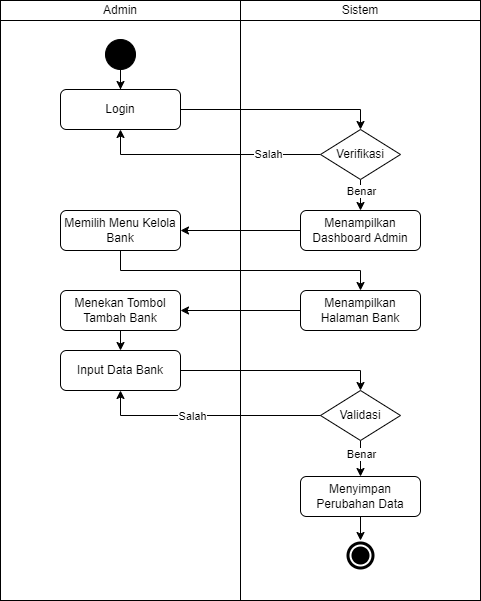

The diagram above was exported from draw.io. Its source (the exported page's mxGraphModel, read from the mxfile embedded in the PNG):
<mxGraphModel dx="-439" dy="-681" grid="1" gridSize="10" guides="1" tooltips="1" connect="1" arrows="1" fold="1" page="1" pageScale="1" pageWidth="850" pageHeight="1100" math="0" shadow="0">
  <root>
    <mxCell id="0" />
    <mxCell id="1" parent="0" />
    <mxCell id="2" value="Admin" style="rounded=0;whiteSpace=wrap;html=1;" parent="1" vertex="1">
      <mxGeometry x="1460" y="1400" width="240" height="20" as="geometry" />
    </mxCell>
    <mxCell id="3" value="" style="rounded=0;whiteSpace=wrap;html=1;" parent="1" vertex="1">
      <mxGeometry x="1460" y="1420" width="240" height="580" as="geometry" />
    </mxCell>
    <mxCell id="4" value="Sistem" style="rounded=0;whiteSpace=wrap;html=1;" parent="1" vertex="1">
      <mxGeometry x="1700" y="1400" width="240" height="20" as="geometry" />
    </mxCell>
    <mxCell id="5" value="" style="rounded=0;whiteSpace=wrap;html=1;" parent="1" vertex="1">
      <mxGeometry x="1700" y="1420" width="240" height="580" as="geometry" />
    </mxCell>
    <mxCell id="6" value="" style="ellipse;shape=doubleEllipse;whiteSpace=wrap;html=1;aspect=fixed;labelBackgroundColor=#000000;fillColor=#000000;strokeColor=#FFFFFF;strokeWidth=2;" parent="1" vertex="1">
      <mxGeometry x="1805" y="1940" width="30" height="30" as="geometry" />
    </mxCell>
    <mxCell id="7" style="edgeStyle=orthogonalEdgeStyle;rounded=0;orthogonalLoop=1;jettySize=auto;html=1;" parent="1" source="8" target="10" edge="1">
      <mxGeometry relative="1" as="geometry" />
    </mxCell>
    <mxCell id="8" value="" style="ellipse;whiteSpace=wrap;html=1;aspect=fixed;fillColor=#000000;labelBackgroundColor=#000000;shadow=0;gradientColor=none;" parent="1" vertex="1">
      <mxGeometry x="1565" y="1439" width="30" height="30" as="geometry" />
    </mxCell>
    <mxCell id="10" value="Login" style="rounded=1;whiteSpace=wrap;html=1;" parent="1" vertex="1">
      <mxGeometry x="1520" y="1489" width="120" height="40" as="geometry" />
    </mxCell>
    <mxCell id="14" style="edgeStyle=orthogonalEdgeStyle;rounded=0;orthogonalLoop=1;jettySize=auto;html=1;" parent="1" source="15" target="20" edge="1">
      <mxGeometry relative="1" as="geometry">
        <Array as="points">
          <mxPoint x="1580" y="1670" />
          <mxPoint x="1820" y="1670" />
        </Array>
      </mxGeometry>
    </mxCell>
    <mxCell id="15" value="Memilih Menu Kelola Bank" style="rounded=1;whiteSpace=wrap;html=1;" parent="1" vertex="1">
      <mxGeometry x="1520" y="1610" width="120" height="40" as="geometry" />
    </mxCell>
    <mxCell id="16" style="edgeStyle=orthogonalEdgeStyle;rounded=0;orthogonalLoop=1;jettySize=auto;html=1;" parent="1" source="17" target="15" edge="1">
      <mxGeometry relative="1" as="geometry" />
    </mxCell>
    <mxCell id="17" value="Menampilkan Dashboard Admin" style="rounded=1;whiteSpace=wrap;html=1;" parent="1" vertex="1">
      <mxGeometry x="1760" y="1610" width="120" height="40" as="geometry" />
    </mxCell>
    <mxCell id="18" value="Menekan Tombol Tambah Bank" style="rounded=1;whiteSpace=wrap;html=1;" parent="1" vertex="1">
      <mxGeometry x="1520" y="1690" width="120" height="40" as="geometry" />
    </mxCell>
    <mxCell id="19" style="edgeStyle=orthogonalEdgeStyle;rounded=0;orthogonalLoop=1;jettySize=auto;html=1;" parent="1" source="20" target="18" edge="1">
      <mxGeometry relative="1" as="geometry" />
    </mxCell>
    <mxCell id="20" value="Menampilkan Halaman Bank" style="rounded=1;whiteSpace=wrap;html=1;" parent="1" vertex="1">
      <mxGeometry x="1760" y="1690" width="120" height="40" as="geometry" />
    </mxCell>
    <mxCell id="49" style="edgeStyle=none;html=1;entryX=0.5;entryY=0;entryDx=0;entryDy=0;" parent="1" source="22" target="6" edge="1">
      <mxGeometry relative="1" as="geometry" />
    </mxCell>
    <mxCell id="22" value="Menyimpan Perubahan Data" style="rounded=1;whiteSpace=wrap;html=1;" parent="1" vertex="1">
      <mxGeometry x="1760" y="1876" width="120" height="40" as="geometry" />
    </mxCell>
    <mxCell id="23" style="edgeStyle=orthogonalEdgeStyle;rounded=0;orthogonalLoop=1;jettySize=auto;html=1;startArrow=none;exitX=0.5;exitY=1;exitDx=0;exitDy=0;entryX=0.5;entryY=0;entryDx=0;entryDy=0;" parent="1" source="13" target="22" edge="1">
      <mxGeometry relative="1" as="geometry">
        <mxPoint x="1750" y="1850" as="targetPoint" />
        <Array as="points" />
      </mxGeometry>
    </mxCell>
    <mxCell id="51" value="Benar" style="edgeLabel;html=1;align=center;verticalAlign=middle;resizable=0;points=[];" parent="23" vertex="1" connectable="0">
      <mxGeometry x="-0.274" relative="1" as="geometry">
        <mxPoint as="offset" />
      </mxGeometry>
    </mxCell>
    <mxCell id="24" style="edgeStyle=orthogonalEdgeStyle;rounded=0;orthogonalLoop=1;jettySize=auto;html=1;entryX=0.5;entryY=1;entryDx=0;entryDy=0;exitX=0;exitY=0.5;exitDx=0;exitDy=0;" parent="1" source="31" edge="1">
      <mxGeometry relative="1" as="geometry">
        <mxPoint x="1780" y="1554" as="sourcePoint" />
        <mxPoint x="1580" y="1529" as="targetPoint" />
        <Array as="points">
          <mxPoint x="1580" y="1554" />
        </Array>
      </mxGeometry>
    </mxCell>
    <mxCell id="25" value="Salah" style="edgeLabel;html=1;align=center;verticalAlign=middle;resizable=0;points=[];" parent="24" connectable="0" vertex="1">
      <mxGeometry x="-0.5319" y="2" relative="1" as="geometry">
        <mxPoint y="-3" as="offset" />
      </mxGeometry>
    </mxCell>
    <mxCell id="27" value="Input Data Bank" style="rounded=1;whiteSpace=wrap;html=1;" parent="1" vertex="1">
      <mxGeometry x="1520" y="1750" width="120" height="40" as="geometry" />
    </mxCell>
    <mxCell id="29" style="edgeStyle=orthogonalEdgeStyle;rounded=0;orthogonalLoop=1;jettySize=auto;html=1;exitX=0.5;exitY=1;exitDx=0;exitDy=0;entryX=0.5;entryY=0;entryDx=0;entryDy=0;" parent="1" source="18" target="27" edge="1">
      <mxGeometry relative="1" as="geometry">
        <mxPoint x="1770" y="1720" as="sourcePoint" />
        <mxPoint x="1650" y="1720" as="targetPoint" />
      </mxGeometry>
    </mxCell>
    <mxCell id="13" value="Validasi" style="rhombus;whiteSpace=wrap;html=1;" parent="1" vertex="1">
      <mxGeometry x="1780" y="1790" width="80" height="50" as="geometry" />
    </mxCell>
    <mxCell id="37" style="edgeStyle=none;html=1;entryX=0.5;entryY=0;entryDx=0;entryDy=0;" parent="1" source="31" target="17" edge="1">
      <mxGeometry relative="1" as="geometry" />
    </mxCell>
    <mxCell id="31" value="Verifikasi" style="rhombus;whiteSpace=wrap;html=1;" parent="1" vertex="1">
      <mxGeometry x="1780" y="1529" width="80" height="50" as="geometry" />
    </mxCell>
    <mxCell id="38" style="edgeStyle=orthogonalEdgeStyle;rounded=0;orthogonalLoop=1;jettySize=auto;html=1;entryX=0.5;entryY=0;entryDx=0;entryDy=0;exitX=1;exitY=0.5;exitDx=0;exitDy=0;" parent="1" source="10" target="31" edge="1">
      <mxGeometry relative="1" as="geometry">
        <mxPoint x="1790" y="1564" as="sourcePoint" />
        <mxPoint x="1590" y="1539" as="targetPoint" />
        <Array as="points">
          <mxPoint x="1820" y="1509" />
        </Array>
      </mxGeometry>
    </mxCell>
    <mxCell id="40" value="Benar" style="edgeLabel;html=1;align=center;verticalAlign=middle;resizable=0;points=[];" parent="1" connectable="0" vertex="1">
      <mxGeometry x="1820.002857142857" y="1590" as="geometry" />
    </mxCell>
    <mxCell id="42" style="edgeStyle=orthogonalEdgeStyle;rounded=0;orthogonalLoop=1;jettySize=auto;html=1;exitX=1;exitY=0.5;exitDx=0;exitDy=0;entryX=0.5;entryY=0;entryDx=0;entryDy=0;" parent="1" source="27" target="13" edge="1">
      <mxGeometry relative="1" as="geometry">
        <mxPoint x="1770" y="1720" as="sourcePoint" />
        <mxPoint x="1650" y="1720" as="targetPoint" />
        <Array as="points">
          <mxPoint x="1820" y="1770" />
        </Array>
      </mxGeometry>
    </mxCell>
    <mxCell id="44" style="edgeStyle=orthogonalEdgeStyle;rounded=0;orthogonalLoop=1;jettySize=auto;html=1;exitX=0;exitY=0.5;exitDx=0;exitDy=0;entryX=0.5;entryY=1;entryDx=0;entryDy=0;" parent="1" source="13" target="27" edge="1">
      <mxGeometry relative="1" as="geometry">
        <mxPoint x="1770" y="1720" as="sourcePoint" />
        <mxPoint x="1650" y="1720" as="targetPoint" />
      </mxGeometry>
    </mxCell>
    <mxCell id="48" value="Salah" style="edgeLabel;html=1;align=center;verticalAlign=middle;resizable=0;points=[];" parent="44" vertex="1" connectable="0">
      <mxGeometry x="0.1467" y="2" relative="1" as="geometry">
        <mxPoint y="-2" as="offset" />
      </mxGeometry>
    </mxCell>
  </root>
</mxGraphModel>